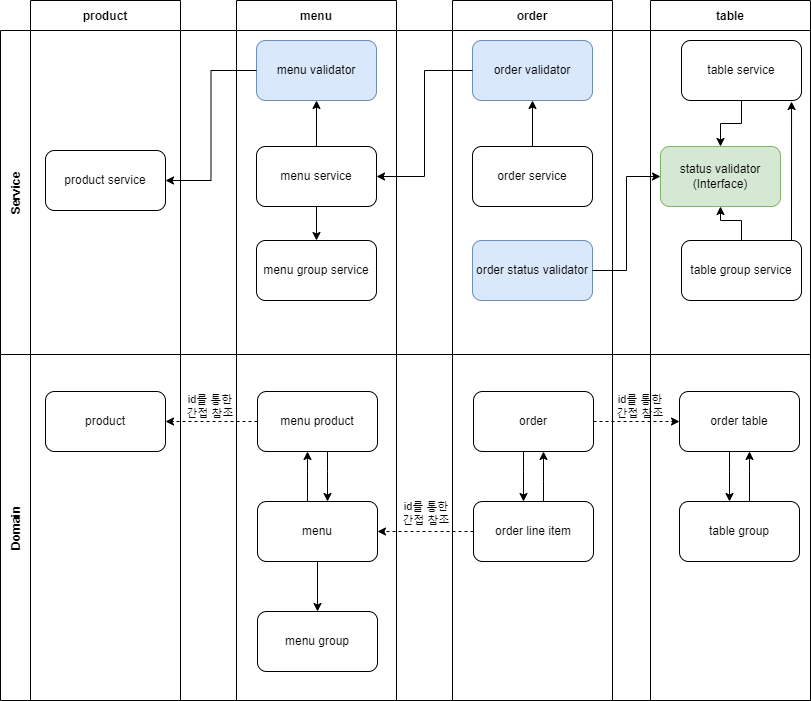

The diagram above was exported from draw.io. Its source (the exported page's mxGraphModel, read from the mxfile embedded in the PNG):
<mxGraphModel dx="1422" dy="794" grid="1" gridSize="10" guides="1" tooltips="1" connect="1" arrows="1" fold="1" page="1" pageScale="1" pageWidth="827" pageHeight="1169" math="0" shadow="0">
  <root>
    <mxCell id="0" />
    <mxCell id="1" parent="0" />
    <mxCell id="kb4d2XG5QEE7HcdcS6Av-1" value="Service" style="swimlane;horizontal=0;startSize=30;" parent="1" vertex="1">
      <mxGeometry x="10" y="40" width="810" height="324" as="geometry" />
    </mxCell>
    <mxCell id="kb4d2XG5QEE7HcdcS6Av-15" value="Domain" style="swimlane;horizontal=0;startSize=30;" parent="1" vertex="1">
      <mxGeometry x="10" y="364" width="810" height="346" as="geometry" />
    </mxCell>
    <mxCell id="086vZjaMepFBeF5766Wq-14" value="id를 통한&lt;br style=&quot;font-size: 11px;&quot;&gt;간접 참조" style="text;html=1;strokeColor=none;fillColor=none;align=center;verticalAlign=middle;whiteSpace=wrap;rounded=0;shadow=0;fontSize=11;" parent="kb4d2XG5QEE7HcdcS6Av-15" vertex="1">
      <mxGeometry x="610" y="37" width="60" height="30" as="geometry" />
    </mxCell>
    <mxCell id="BeIV-ix0rHSHWgWCN1-8-1" value="" style="edgeStyle=orthogonalEdgeStyle;rounded=0;orthogonalLoop=1;jettySize=auto;html=1;dashed=1;strokeColor=#000000;" parent="1" source="kb4d2XG5QEE7HcdcS6Av-19" target="kb4d2XG5QEE7HcdcS6Av-16" edge="1">
      <mxGeometry relative="1" as="geometry" />
    </mxCell>
    <mxCell id="1Wsay8VpSmAyeikexxA2-1" value="" style="edgeStyle=orthogonalEdgeStyle;rounded=0;orthogonalLoop=1;jettySize=auto;html=1;" parent="1" source="kb4d2XG5QEE7HcdcS6Av-19" target="kb4d2XG5QEE7HcdcS6Av-22" edge="1">
      <mxGeometry relative="1" as="geometry">
        <Array as="points">
          <mxPoint x="337" y="481" />
          <mxPoint x="337" y="481" />
        </Array>
      </mxGeometry>
    </mxCell>
    <mxCell id="kb4d2XG5QEE7HcdcS6Av-19" value="menu product" style="rounded=1;whiteSpace=wrap;html=1;" parent="1" vertex="1">
      <mxGeometry x="267" y="401" width="120" height="60" as="geometry" />
    </mxCell>
    <mxCell id="1Wsay8VpSmAyeikexxA2-2" value="" style="edgeStyle=orthogonalEdgeStyle;rounded=0;orthogonalLoop=1;jettySize=auto;html=1;" parent="1" source="kb4d2XG5QEE7HcdcS6Av-22" target="kb4d2XG5QEE7HcdcS6Av-19" edge="1">
      <mxGeometry relative="1" as="geometry">
        <Array as="points">
          <mxPoint x="317" y="481" />
          <mxPoint x="317" y="481" />
        </Array>
      </mxGeometry>
    </mxCell>
    <mxCell id="uXFlHBqgjnoVLI6kQ5b6-1" value="" style="edgeStyle=orthogonalEdgeStyle;rounded=0;orthogonalLoop=1;jettySize=auto;html=1;" parent="1" source="kb4d2XG5QEE7HcdcS6Av-22" target="kb4d2XG5QEE7HcdcS6Av-23" edge="1">
      <mxGeometry relative="1" as="geometry" />
    </mxCell>
    <mxCell id="kb4d2XG5QEE7HcdcS6Av-22" value="menu" style="rounded=1;whiteSpace=wrap;html=1;" parent="1" vertex="1">
      <mxGeometry x="267" y="511" width="120" height="60" as="geometry" />
    </mxCell>
    <mxCell id="kb4d2XG5QEE7HcdcS6Av-23" value="menu group" style="rounded=1;whiteSpace=wrap;html=1;" parent="1" vertex="1">
      <mxGeometry x="267" y="621" width="120" height="60" as="geometry" />
    </mxCell>
    <mxCell id="UUAnphAszCIL9UKSLvLL-1" value="" style="edgeStyle=orthogonalEdgeStyle;rounded=0;orthogonalLoop=1;jettySize=auto;html=1;" parent="1" source="kb4d2XG5QEE7HcdcS6Av-26" target="kb4d2XG5QEE7HcdcS6Av-29" edge="1">
      <mxGeometry relative="1" as="geometry">
        <Array as="points">
          <mxPoint x="533" y="481" />
          <mxPoint x="533" y="481" />
        </Array>
      </mxGeometry>
    </mxCell>
    <mxCell id="n0RYS7ReumnPKj7oV32t-1" value="" style="edgeStyle=orthogonalEdgeStyle;rounded=0;orthogonalLoop=1;jettySize=auto;html=1;dashed=1;" parent="1" source="kb4d2XG5QEE7HcdcS6Av-26" target="kb4d2XG5QEE7HcdcS6Av-31" edge="1">
      <mxGeometry relative="1" as="geometry" />
    </mxCell>
    <mxCell id="kb4d2XG5QEE7HcdcS6Av-26" value="order" style="rounded=1;whiteSpace=wrap;html=1;" parent="1" vertex="1">
      <mxGeometry x="483" y="401" width="120" height="60" as="geometry" />
    </mxCell>
    <mxCell id="LMvLnS4pm-TTEC3wpZ2R-1" value="" style="edgeStyle=orthogonalEdgeStyle;rounded=0;orthogonalLoop=1;jettySize=auto;html=1;dashed=1;" parent="1" source="kb4d2XG5QEE7HcdcS6Av-29" target="kb4d2XG5QEE7HcdcS6Av-22" edge="1">
      <mxGeometry relative="1" as="geometry" />
    </mxCell>
    <mxCell id="UUAnphAszCIL9UKSLvLL-2" value="" style="edgeStyle=orthogonalEdgeStyle;rounded=0;orthogonalLoop=1;jettySize=auto;html=1;" parent="1" source="kb4d2XG5QEE7HcdcS6Av-29" target="kb4d2XG5QEE7HcdcS6Av-26" edge="1">
      <mxGeometry relative="1" as="geometry">
        <Array as="points">
          <mxPoint x="553" y="491" />
          <mxPoint x="553" y="491" />
        </Array>
      </mxGeometry>
    </mxCell>
    <mxCell id="kb4d2XG5QEE7HcdcS6Av-29" value="order line item" style="rounded=1;whiteSpace=wrap;html=1;" parent="1" vertex="1">
      <mxGeometry x="483" y="511" width="120" height="60" as="geometry" />
    </mxCell>
    <mxCell id="DL7n3EKyVvytV1IQ2iJB-1" value="" style="edgeStyle=orthogonalEdgeStyle;rounded=0;orthogonalLoop=1;jettySize=auto;html=1;" parent="1" source="kb4d2XG5QEE7HcdcS6Av-31" target="kb4d2XG5QEE7HcdcS6Av-33" edge="1">
      <mxGeometry relative="1" as="geometry">
        <Array as="points">
          <mxPoint x="739" y="481" />
          <mxPoint x="739" y="481" />
        </Array>
      </mxGeometry>
    </mxCell>
    <mxCell id="kb4d2XG5QEE7HcdcS6Av-31" value="order table" style="rounded=1;whiteSpace=wrap;html=1;" parent="1" vertex="1">
      <mxGeometry x="689" y="401" width="120" height="60" as="geometry" />
    </mxCell>
    <mxCell id="DL7n3EKyVvytV1IQ2iJB-2" value="" style="edgeStyle=orthogonalEdgeStyle;rounded=0;orthogonalLoop=1;jettySize=auto;html=1;" parent="1" source="kb4d2XG5QEE7HcdcS6Av-33" target="kb4d2XG5QEE7HcdcS6Av-31" edge="1">
      <mxGeometry relative="1" as="geometry">
        <Array as="points">
          <mxPoint x="759" y="481" />
          <mxPoint x="759" y="481" />
        </Array>
      </mxGeometry>
    </mxCell>
    <mxCell id="kb4d2XG5QEE7HcdcS6Av-33" value="table group" style="rounded=1;whiteSpace=wrap;html=1;" parent="1" vertex="1">
      <mxGeometry x="689" y="511" width="120" height="60" as="geometry" />
    </mxCell>
    <mxCell id="oOQiMwNSgpU63Kk07XZG-2" value="menu" style="swimlane;startSize=30;" parent="1" vertex="1">
      <mxGeometry x="246" y="10" width="160" height="700" as="geometry" />
    </mxCell>
    <mxCell id="086vZjaMepFBeF5766Wq-5" value="" style="edgeStyle=orthogonalEdgeStyle;rounded=0;orthogonalLoop=1;jettySize=auto;html=1;fontSize=11;strokeColor=#000000;" parent="oOQiMwNSgpU63Kk07XZG-2" source="kb4d2XG5QEE7HcdcS6Av-6" target="086vZjaMepFBeF5766Wq-3" edge="1">
      <mxGeometry relative="1" as="geometry" />
    </mxCell>
    <mxCell id="086vZjaMepFBeF5766Wq-11" value="" style="edgeStyle=orthogonalEdgeStyle;rounded=0;orthogonalLoop=1;jettySize=auto;html=1;fontSize=11;strokeColor=#000000;" parent="oOQiMwNSgpU63Kk07XZG-2" source="kb4d2XG5QEE7HcdcS6Av-6" target="kb4d2XG5QEE7HcdcS6Av-5" edge="1">
      <mxGeometry relative="1" as="geometry" />
    </mxCell>
    <mxCell id="kb4d2XG5QEE7HcdcS6Av-6" value="menu service" style="rounded=1;whiteSpace=wrap;html=1;" parent="oOQiMwNSgpU63Kk07XZG-2" vertex="1">
      <mxGeometry x="20" y="146" width="120" height="60" as="geometry" />
    </mxCell>
    <mxCell id="086vZjaMepFBeF5766Wq-3" value="menu group service" style="rounded=1;whiteSpace=wrap;html=1;" parent="oOQiMwNSgpU63Kk07XZG-2" vertex="1">
      <mxGeometry x="20" y="240" width="120" height="60" as="geometry" />
    </mxCell>
    <mxCell id="kb4d2XG5QEE7HcdcS6Av-5" value="menu validator" style="rounded=1;whiteSpace=wrap;html=1;fillColor=#dae8fc;strokeColor=#6c8ebf;" parent="oOQiMwNSgpU63Kk07XZG-2" vertex="1">
      <mxGeometry x="20" y="40" width="120" height="60" as="geometry" />
    </mxCell>
    <mxCell id="oOQiMwNSgpU63Kk07XZG-3" value="order" style="swimlane;startSize=30;" parent="1" vertex="1">
      <mxGeometry x="462" y="10" width="160" height="700" as="geometry" />
    </mxCell>
    <mxCell id="086vZjaMepFBeF5766Wq-10" value="" style="edgeStyle=orthogonalEdgeStyle;rounded=0;orthogonalLoop=1;jettySize=auto;html=1;fontSize=11;strokeColor=#000000;" parent="oOQiMwNSgpU63Kk07XZG-3" source="kb4d2XG5QEE7HcdcS6Av-9" target="086vZjaMepFBeF5766Wq-9" edge="1">
      <mxGeometry relative="1" as="geometry" />
    </mxCell>
    <mxCell id="kb4d2XG5QEE7HcdcS6Av-9" value="order service" style="rounded=1;whiteSpace=wrap;html=1;" parent="oOQiMwNSgpU63Kk07XZG-3" vertex="1">
      <mxGeometry x="20" y="146" width="120" height="60" as="geometry" />
    </mxCell>
    <mxCell id="086vZjaMepFBeF5766Wq-9" value="order validator" style="rounded=1;whiteSpace=wrap;html=1;fillColor=#dae8fc;strokeColor=#6c8ebf;" parent="oOQiMwNSgpU63Kk07XZG-3" vertex="1">
      <mxGeometry x="20" y="40" width="120" height="60" as="geometry" />
    </mxCell>
    <mxCell id="jsvIJLw5E0Ts0alOCI7E-1" value="order status validator" style="rounded=1;whiteSpace=wrap;html=1;fillColor=#dae8fc;strokeColor=#6c8ebf;" vertex="1" parent="oOQiMwNSgpU63Kk07XZG-3">
      <mxGeometry x="20" y="240" width="120" height="60" as="geometry" />
    </mxCell>
    <mxCell id="oOQiMwNSgpU63Kk07XZG-4" value="table" style="swimlane;startSize=30;" parent="1" vertex="1">
      <mxGeometry x="660" y="10" width="160" height="700" as="geometry" />
    </mxCell>
    <mxCell id="086vZjaMepFBeF5766Wq-20" value="" style="edgeStyle=orthogonalEdgeStyle;rounded=0;orthogonalLoop=1;jettySize=auto;html=1;fontSize=11;strokeColor=#000000;" parent="oOQiMwNSgpU63Kk07XZG-4" source="kb4d2XG5QEE7HcdcS6Av-14" target="086vZjaMepFBeF5766Wq-15" edge="1">
      <mxGeometry relative="1" as="geometry" />
    </mxCell>
    <mxCell id="kb4d2XG5QEE7HcdcS6Av-14" value="table group service" style="rounded=1;whiteSpace=wrap;html=1;" parent="oOQiMwNSgpU63Kk07XZG-4" vertex="1">
      <mxGeometry x="31" y="240" width="120" height="60" as="geometry" />
    </mxCell>
    <mxCell id="086vZjaMepFBeF5766Wq-15" value="status validator&lt;br&gt;(Interface)" style="rounded=1;whiteSpace=wrap;html=1;fillColor=#d5e8d4;strokeColor=#82b366;" parent="oOQiMwNSgpU63Kk07XZG-4" vertex="1">
      <mxGeometry x="10" y="146" width="120" height="60" as="geometry" />
    </mxCell>
    <mxCell id="086vZjaMepFBeF5766Wq-19" value="" style="edgeStyle=orthogonalEdgeStyle;rounded=0;orthogonalLoop=1;jettySize=auto;html=1;fontSize=11;strokeColor=#000000;" parent="oOQiMwNSgpU63Kk07XZG-4" source="kb4d2XG5QEE7HcdcS6Av-11" target="086vZjaMepFBeF5766Wq-15" edge="1">
      <mxGeometry relative="1" as="geometry" />
    </mxCell>
    <mxCell id="kb4d2XG5QEE7HcdcS6Av-11" value="table service" style="rounded=1;whiteSpace=wrap;html=1;" parent="oOQiMwNSgpU63Kk07XZG-4" vertex="1">
      <mxGeometry x="31" y="40" width="120" height="60" as="geometry" />
    </mxCell>
    <mxCell id="086vZjaMepFBeF5766Wq-18" value="" style="edgeStyle=orthogonalEdgeStyle;rounded=0;orthogonalLoop=1;jettySize=auto;html=1;fontSize=11;strokeColor=#000000;exitX=0.908;exitY=0;exitDx=0;exitDy=0;exitPerimeter=0;entryX=0.917;entryY=1.017;entryDx=0;entryDy=0;entryPerimeter=0;" parent="oOQiMwNSgpU63Kk07XZG-4" source="kb4d2XG5QEE7HcdcS6Av-14" target="kb4d2XG5QEE7HcdcS6Av-11" edge="1">
      <mxGeometry relative="1" as="geometry">
        <mxPoint x="140" y="180" as="sourcePoint" />
        <mxPoint x="140" y="140" as="targetPoint" />
        <Array as="points">
          <mxPoint x="141" y="240" />
        </Array>
      </mxGeometry>
    </mxCell>
    <mxCell id="oOQiMwNSgpU63Kk07XZG-1" value="product" style="swimlane;startSize=30;" parent="1" vertex="1">
      <mxGeometry x="40" y="10" width="150" height="700" as="geometry" />
    </mxCell>
    <mxCell id="kb4d2XG5QEE7HcdcS6Av-16" value="product" style="rounded=1;whiteSpace=wrap;html=1;" parent="oOQiMwNSgpU63Kk07XZG-1" vertex="1">
      <mxGeometry x="15" y="391" width="120" height="60" as="geometry" />
    </mxCell>
    <mxCell id="kb4d2XG5QEE7HcdcS6Av-2" value="product service" style="rounded=1;whiteSpace=wrap;html=1;" parent="oOQiMwNSgpU63Kk07XZG-1" vertex="1">
      <mxGeometry x="15" y="150" width="120" height="60" as="geometry" />
    </mxCell>
    <mxCell id="Wui4uGEWfCxl5Opr5_74-1" value="" style="edgeStyle=orthogonalEdgeStyle;rounded=0;orthogonalLoop=1;jettySize=auto;html=1;exitX=0;exitY=0.5;exitDx=0;exitDy=0;entryX=1;entryY=0.5;entryDx=0;entryDy=0;" parent="1" source="kb4d2XG5QEE7HcdcS6Av-5" target="kb4d2XG5QEE7HcdcS6Av-2" edge="1">
      <mxGeometry relative="1" as="geometry" />
    </mxCell>
    <mxCell id="Wui4uGEWfCxl5Opr5_74-2" value="" style="edgeStyle=orthogonalEdgeStyle;rounded=0;orthogonalLoop=1;jettySize=auto;html=1;entryX=1;entryY=0.5;entryDx=0;entryDy=0;exitX=0;exitY=0.5;exitDx=0;exitDy=0;" parent="1" source="086vZjaMepFBeF5766Wq-9" target="kb4d2XG5QEE7HcdcS6Av-6" edge="1">
      <mxGeometry relative="1" as="geometry" />
    </mxCell>
    <mxCell id="086vZjaMepFBeF5766Wq-1" value="id를 통한&lt;br style=&quot;font-size: 11px;&quot;&gt;간접 참조" style="text;html=1;strokeColor=none;fillColor=none;align=center;verticalAlign=middle;whiteSpace=wrap;rounded=0;shadow=0;fontSize=11;" parent="1" vertex="1">
      <mxGeometry x="190" y="401" width="60" height="30" as="geometry" />
    </mxCell>
    <mxCell id="086vZjaMepFBeF5766Wq-6" value="id를 통한&lt;br style=&quot;font-size: 11px;&quot;&gt;간접 참조" style="text;html=1;strokeColor=none;fillColor=none;align=center;verticalAlign=middle;whiteSpace=wrap;rounded=0;shadow=0;fontSize=11;" parent="1" vertex="1">
      <mxGeometry x="406" y="508" width="60" height="30" as="geometry" />
    </mxCell>
    <mxCell id="jsvIJLw5E0Ts0alOCI7E-2" value="" style="edgeStyle=orthogonalEdgeStyle;rounded=0;orthogonalLoop=1;jettySize=auto;html=1;entryX=0;entryY=0.5;entryDx=0;entryDy=0;" edge="1" parent="1" source="jsvIJLw5E0Ts0alOCI7E-1" target="086vZjaMepFBeF5766Wq-15">
      <mxGeometry relative="1" as="geometry" />
    </mxCell>
  </root>
</mxGraphModel>